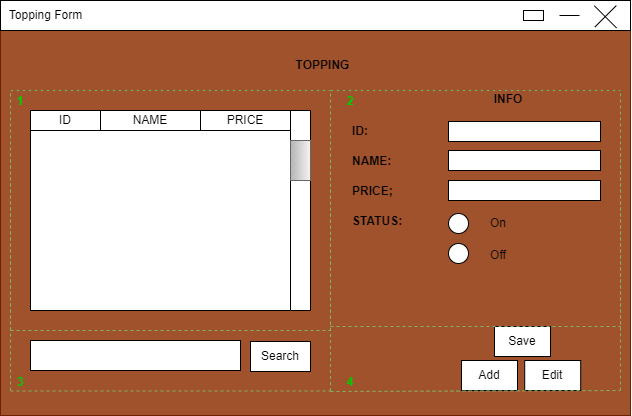

The diagram above was exported from draw.io. Its source (the exported page's mxGraphModel, read from the mxfile embedded in the PNG):
<mxGraphModel dx="1021" dy="698" grid="1" gridSize="10" guides="1" tooltips="1" connect="1" arrows="1" fold="1" page="1" pageScale="1" pageWidth="827" pageHeight="1169" math="0" shadow="0">
  <root>
    <mxCell id="0" />
    <mxCell id="1" parent="0" />
    <mxCell id="DCoA4xIkoJzvx8m2F3v1-1" value="" style="rounded=0;whiteSpace=wrap;html=1;fillColor=#a0522d;fontColor=#ffffff;strokeColor=#6D1F00;" parent="1" vertex="1">
      <mxGeometry x="280" y="215" width="630" height="410" as="geometry" />
    </mxCell>
    <mxCell id="DCoA4xIkoJzvx8m2F3v1-2" value="" style="rounded=0;whiteSpace=wrap;html=1;" parent="1" vertex="1">
      <mxGeometry x="280" y="210" width="630" height="30" as="geometry" />
    </mxCell>
    <mxCell id="DCoA4xIkoJzvx8m2F3v1-3" value="Topping Form" style="text;html=1;strokeColor=none;fillColor=none;align=center;verticalAlign=middle;whiteSpace=wrap;rounded=0;" parent="1" vertex="1">
      <mxGeometry x="281" y="210" width="89" height="30" as="geometry" />
    </mxCell>
    <mxCell id="DCoA4xIkoJzvx8m2F3v1-4" value="" style="line;strokeWidth=1;html=1;" parent="1" vertex="1">
      <mxGeometry x="839" y="220" width="20" height="10" as="geometry" />
    </mxCell>
    <mxCell id="DCoA4xIkoJzvx8m2F3v1-5" value="" style="line;strokeWidth=1;html=1;rotation=-45;" parent="1" vertex="1">
      <mxGeometry x="869.86" y="220.81" width="30.41" height="10" as="geometry" />
    </mxCell>
    <mxCell id="DCoA4xIkoJzvx8m2F3v1-6" value="" style="line;strokeWidth=1;html=1;rotation=45;" parent="1" vertex="1">
      <mxGeometry x="869.21" y="221.36" width="31.46" height="10" as="geometry" />
    </mxCell>
    <mxCell id="DCoA4xIkoJzvx8m2F3v1-7" value="" style="rounded=0;whiteSpace=wrap;html=1;strokeWidth=1;" parent="1" vertex="1">
      <mxGeometry x="803" y="220" width="20" height="10" as="geometry" />
    </mxCell>
    <mxCell id="DCoA4xIkoJzvx8m2F3v1-8" value="TOPPING" style="text;html=1;strokeColor=none;fillColor=none;align=center;verticalAlign=middle;whiteSpace=wrap;rounded=0;fontStyle=1" parent="1" vertex="1">
      <mxGeometry x="565" y="260" width="75" height="30" as="geometry" />
    </mxCell>
    <mxCell id="DCoA4xIkoJzvx8m2F3v1-9" value="" style="rounded=0;whiteSpace=wrap;html=1;strokeWidth=1;" parent="1" vertex="1">
      <mxGeometry x="310" y="320" width="280" height="200" as="geometry" />
    </mxCell>
    <mxCell id="DCoA4xIkoJzvx8m2F3v1-10" value="" style="rounded=0;whiteSpace=wrap;html=1;strokeWidth=1;" parent="1" vertex="1">
      <mxGeometry x="310" y="550" width="210" height="30" as="geometry" />
    </mxCell>
    <mxCell id="DCoA4xIkoJzvx8m2F3v1-11" value="Search" style="rounded=0;whiteSpace=wrap;html=1;strokeWidth=1;" parent="1" vertex="1">
      <mxGeometry x="530" y="551" width="60" height="30" as="geometry" />
    </mxCell>
    <mxCell id="DCoA4xIkoJzvx8m2F3v1-12" value="" style="rounded=0;whiteSpace=wrap;html=1;strokeWidth=1;rotation=90;" parent="1" vertex="1">
      <mxGeometry x="480" y="410" width="200" height="20" as="geometry" />
    </mxCell>
    <mxCell id="DCoA4xIkoJzvx8m2F3v1-13" value="" style="verticalLabelPosition=bottom;verticalAlign=top;html=1;shape=mxgraph.basic.patternFillRect;fillStyle=diagRev;step=5;fillStrokeWidth=0.2;fillStrokeColor=#dddddd;strokeWidth=1;rotation=90;fillColor=#f5f5f5;strokeColor=#666666;gradientColor=#b3b3b3;" parent="1" vertex="1">
      <mxGeometry x="560" y="360" width="40" height="20" as="geometry" />
    </mxCell>
    <mxCell id="DCoA4xIkoJzvx8m2F3v1-14" value="INFO" style="text;html=1;strokeColor=none;fillColor=none;align=center;verticalAlign=middle;whiteSpace=wrap;rounded=1;fontStyle=1" parent="1" vertex="1">
      <mxGeometry x="758" y="294" width="60" height="30" as="geometry" />
    </mxCell>
    <mxCell id="DCoA4xIkoJzvx8m2F3v1-15" value="" style="rounded=0;whiteSpace=wrap;html=1;strokeWidth=1;" parent="1" vertex="1">
      <mxGeometry x="728" y="331" width="152" height="20" as="geometry" />
    </mxCell>
    <mxCell id="DCoA4xIkoJzvx8m2F3v1-16" value="ID:" style="text;html=1;strokeColor=none;fillColor=none;align=left;verticalAlign=middle;whiteSpace=wrap;rounded=0;fontStyle=1" parent="1" vertex="1">
      <mxGeometry x="630" y="326" width="60" height="30" as="geometry" />
    </mxCell>
    <mxCell id="DCoA4xIkoJzvx8m2F3v1-17" value="NAME:" style="text;html=1;strokeColor=none;fillColor=none;align=left;verticalAlign=middle;whiteSpace=wrap;rounded=0;fontStyle=1" parent="1" vertex="1">
      <mxGeometry x="630" y="356" width="60" height="30" as="geometry" />
    </mxCell>
    <mxCell id="DCoA4xIkoJzvx8m2F3v1-18" value="PRICE;" style="text;html=1;strokeColor=none;fillColor=none;align=left;verticalAlign=middle;whiteSpace=wrap;rounded=0;fontStyle=1" parent="1" vertex="1">
      <mxGeometry x="630" y="386" width="60" height="30" as="geometry" />
    </mxCell>
    <mxCell id="DCoA4xIkoJzvx8m2F3v1-19" value="STATUS:" style="text;html=1;strokeColor=none;fillColor=none;align=left;verticalAlign=middle;whiteSpace=wrap;rounded=0;fontStyle=1" parent="1" vertex="1">
      <mxGeometry x="630" y="416" width="60" height="30" as="geometry" />
    </mxCell>
    <mxCell id="DCoA4xIkoJzvx8m2F3v1-22" value="" style="rounded=0;whiteSpace=wrap;html=1;strokeWidth=1;" parent="1" vertex="1">
      <mxGeometry x="728" y="360" width="152" height="20" as="geometry" />
    </mxCell>
    <mxCell id="DCoA4xIkoJzvx8m2F3v1-23" value="" style="rounded=0;whiteSpace=wrap;html=1;strokeWidth=1;" parent="1" vertex="1">
      <mxGeometry x="728" y="390" width="152" height="20" as="geometry" />
    </mxCell>
    <mxCell id="DCoA4xIkoJzvx8m2F3v1-27" value="Save" style="rounded=0;whiteSpace=wrap;html=1;strokeWidth=1;" parent="1" vertex="1">
      <mxGeometry x="774" y="536" width="56" height="30" as="geometry" />
    </mxCell>
    <mxCell id="DCoA4xIkoJzvx8m2F3v1-28" value="Add" style="rounded=0;whiteSpace=wrap;html=1;strokeWidth=1;" parent="1" vertex="1">
      <mxGeometry x="741" y="570" width="56" height="30" as="geometry" />
    </mxCell>
    <mxCell id="DCoA4xIkoJzvx8m2F3v1-30" value="Edit" style="rounded=0;whiteSpace=wrap;html=1;strokeWidth=1;" parent="1" vertex="1">
      <mxGeometry x="804.21" y="570" width="56" height="30" as="geometry" />
    </mxCell>
    <mxCell id="DCoA4xIkoJzvx8m2F3v1-31" value="" style="endArrow=none;dashed=1;html=1;rounded=0;fillColor=#d5e8d4;gradientColor=#97d077;strokeColor=#82b366;" parent="1" edge="1">
      <mxGeometry width="50" height="50" relative="1" as="geometry">
        <mxPoint x="290" y="540" as="sourcePoint" />
        <mxPoint x="290" y="300" as="targetPoint" />
      </mxGeometry>
    </mxCell>
    <mxCell id="DCoA4xIkoJzvx8m2F3v1-32" value="" style="endArrow=none;dashed=1;html=1;rounded=0;fillColor=#d5e8d4;gradientColor=#97d077;strokeColor=#82b366;" parent="1" edge="1">
      <mxGeometry width="50" height="50" relative="1" as="geometry">
        <mxPoint x="290" y="540" as="sourcePoint" />
        <mxPoint x="610" y="540" as="targetPoint" />
      </mxGeometry>
    </mxCell>
    <mxCell id="DCoA4xIkoJzvx8m2F3v1-33" value="" style="endArrow=none;dashed=1;html=1;rounded=0;fillColor=#d5e8d4;gradientColor=#97d077;strokeColor=#82b366;" parent="1" edge="1">
      <mxGeometry width="50" height="50" relative="1" as="geometry">
        <mxPoint x="610" y="540" as="sourcePoint" />
        <mxPoint x="610" y="300" as="targetPoint" />
      </mxGeometry>
    </mxCell>
    <mxCell id="DCoA4xIkoJzvx8m2F3v1-34" value="" style="endArrow=none;dashed=1;html=1;rounded=0;" parent="1" edge="1">
      <mxGeometry width="50" height="50" relative="1" as="geometry">
        <mxPoint x="290" y="300" as="sourcePoint" />
        <mxPoint x="610" y="300" as="targetPoint" />
      </mxGeometry>
    </mxCell>
    <mxCell id="DCoA4xIkoJzvx8m2F3v1-35" value="" style="endArrow=none;dashed=1;html=1;rounded=0;fillColor=#d5e8d4;gradientColor=#97d077;strokeColor=#82b366;" parent="1" edge="1">
      <mxGeometry width="50" height="50" relative="1" as="geometry">
        <mxPoint x="290" y="600.5" as="sourcePoint" />
        <mxPoint x="610" y="600.5" as="targetPoint" />
      </mxGeometry>
    </mxCell>
    <mxCell id="DCoA4xIkoJzvx8m2F3v1-36" value="" style="endArrow=none;dashed=1;html=1;rounded=0;fillColor=#d5e8d4;gradientColor=#97d077;strokeColor=#82b366;" parent="1" edge="1">
      <mxGeometry width="50" height="50" relative="1" as="geometry">
        <mxPoint x="610" y="600.5" as="sourcePoint" />
        <mxPoint x="610" y="360.5" as="targetPoint" />
      </mxGeometry>
    </mxCell>
    <mxCell id="DCoA4xIkoJzvx8m2F3v1-37" value="" style="endArrow=none;dashed=1;html=1;rounded=0;fillColor=#d5e8d4;gradientColor=#97d077;strokeColor=#82b366;" parent="1" edge="1">
      <mxGeometry width="50" height="50" relative="1" as="geometry">
        <mxPoint x="290" y="600" as="sourcePoint" />
        <mxPoint x="290" y="360" as="targetPoint" />
      </mxGeometry>
    </mxCell>
    <mxCell id="DCoA4xIkoJzvx8m2F3v1-38" value="" style="endArrow=none;dashed=1;html=1;rounded=0;fillColor=#d5e8d4;gradientColor=#97d077;strokeColor=#82b366;" parent="1" edge="1">
      <mxGeometry width="50" height="50" relative="1" as="geometry">
        <mxPoint x="610" y="536" as="sourcePoint" />
        <mxPoint x="900" y="536" as="targetPoint" />
      </mxGeometry>
    </mxCell>
    <mxCell id="DCoA4xIkoJzvx8m2F3v1-39" value="" style="endArrow=none;dashed=1;html=1;rounded=0;fillColor=#d5e8d4;gradientColor=#97d077;strokeColor=#82b366;" parent="1" edge="1">
      <mxGeometry width="50" height="50" relative="1" as="geometry">
        <mxPoint x="610" y="601" as="sourcePoint" />
        <mxPoint x="900" y="600" as="targetPoint" />
      </mxGeometry>
    </mxCell>
    <mxCell id="DCoA4xIkoJzvx8m2F3v1-40" value="" style="endArrow=none;dashed=1;html=1;rounded=0;fillColor=#d5e8d4;gradientColor=#97d077;strokeColor=#82b366;" parent="1" edge="1">
      <mxGeometry width="50" height="50" relative="1" as="geometry">
        <mxPoint x="900" y="600" as="sourcePoint" />
        <mxPoint x="900" y="360" as="targetPoint" />
      </mxGeometry>
    </mxCell>
    <mxCell id="DCoA4xIkoJzvx8m2F3v1-41" value="" style="endArrow=none;dashed=1;html=1;rounded=0;fillColor=#d5e8d4;gradientColor=#97d077;strokeColor=#82b366;" parent="1" edge="1">
      <mxGeometry width="50" height="50" relative="1" as="geometry">
        <mxPoint x="900" y="540" as="sourcePoint" />
        <mxPoint x="900" y="300" as="targetPoint" />
      </mxGeometry>
    </mxCell>
    <mxCell id="DCoA4xIkoJzvx8m2F3v1-42" value="" style="endArrow=none;dashed=1;html=1;rounded=0;" parent="1" edge="1">
      <mxGeometry width="50" height="50" relative="1" as="geometry">
        <mxPoint x="610" y="300" as="sourcePoint" />
        <mxPoint x="900" y="300" as="targetPoint" />
      </mxGeometry>
    </mxCell>
    <mxCell id="DCoA4xIkoJzvx8m2F3v1-43" value="" style="endArrow=none;dashed=1;html=1;rounded=0;fillColor=#d5e8d4;gradientColor=#97d077;strokeColor=#82b366;" parent="1" edge="1">
      <mxGeometry width="50" height="50" relative="1" as="geometry">
        <mxPoint x="290" y="300" as="sourcePoint" />
        <mxPoint x="610" y="300" as="targetPoint" />
      </mxGeometry>
    </mxCell>
    <mxCell id="DCoA4xIkoJzvx8m2F3v1-44" value="" style="endArrow=none;dashed=1;html=1;rounded=0;fillColor=#d5e8d4;gradientColor=#97d077;strokeColor=#82b366;" parent="1" edge="1">
      <mxGeometry width="50" height="50" relative="1" as="geometry">
        <mxPoint x="610" y="300" as="sourcePoint" />
        <mxPoint x="900" y="300" as="targetPoint" />
      </mxGeometry>
    </mxCell>
    <mxCell id="DCoA4xIkoJzvx8m2F3v1-45" value="1" style="text;html=1;align=center;verticalAlign=middle;whiteSpace=wrap;rounded=0;shadow=0;glass=0;dashed=1;sketch=0;opacity=70;fontColor=#00CC00;fontStyle=1" parent="1" vertex="1">
      <mxGeometry x="280" y="296" width="40" height="30" as="geometry" />
    </mxCell>
    <mxCell id="DCoA4xIkoJzvx8m2F3v1-46" value="2" style="text;html=1;align=center;verticalAlign=middle;whiteSpace=wrap;rounded=0;shadow=0;glass=0;dashed=1;sketch=0;opacity=70;fontColor=#00CC00;fontStyle=1" parent="1" vertex="1">
      <mxGeometry x="600" y="296" width="60" height="30" as="geometry" />
    </mxCell>
    <mxCell id="DCoA4xIkoJzvx8m2F3v1-47" value="3" style="text;html=1;align=center;verticalAlign=middle;whiteSpace=wrap;rounded=0;shadow=0;glass=0;dashed=1;sketch=0;opacity=70;fontColor=#00CC00;fontStyle=1" parent="1" vertex="1">
      <mxGeometry x="280" y="577" width="40" height="30" as="geometry" />
    </mxCell>
    <mxCell id="DCoA4xIkoJzvx8m2F3v1-48" value="4" style="text;html=1;align=center;verticalAlign=middle;whiteSpace=wrap;rounded=0;shadow=0;glass=0;dashed=1;sketch=0;opacity=70;fontColor=#00CC00;fontStyle=1" parent="1" vertex="1">
      <mxGeometry x="600" y="577" width="60" height="30" as="geometry" />
    </mxCell>
    <mxCell id="DCoA4xIkoJzvx8m2F3v1-50" value="" style="ellipse;whiteSpace=wrap;html=1;aspect=fixed;" parent="1" vertex="1">
      <mxGeometry x="728" y="423" width="20" height="20" as="geometry" />
    </mxCell>
    <mxCell id="DCoA4xIkoJzvx8m2F3v1-51" value="" style="ellipse;whiteSpace=wrap;html=1;aspect=fixed;" parent="1" vertex="1">
      <mxGeometry x="728" y="453" width="20" height="20" as="geometry" />
    </mxCell>
    <mxCell id="DCoA4xIkoJzvx8m2F3v1-52" value="On" style="text;html=1;strokeColor=none;fillColor=none;align=center;verticalAlign=middle;whiteSpace=wrap;rounded=0;" parent="1" vertex="1">
      <mxGeometry x="748" y="418" width="60" height="30" as="geometry" />
    </mxCell>
    <mxCell id="DCoA4xIkoJzvx8m2F3v1-53" value="Off" style="text;html=1;strokeColor=none;fillColor=none;align=center;verticalAlign=middle;whiteSpace=wrap;rounded=0;" parent="1" vertex="1">
      <mxGeometry x="748" y="450" width="60" height="30" as="geometry" />
    </mxCell>
    <mxCell id="gCZBO6i52H60S0QgED4V-1" value="ID" style="rounded=0;whiteSpace=wrap;html=1;" vertex="1" parent="1">
      <mxGeometry x="310" y="320" width="70" height="20" as="geometry" />
    </mxCell>
    <mxCell id="gCZBO6i52H60S0QgED4V-2" value="NAME" style="rounded=0;whiteSpace=wrap;html=1;" vertex="1" parent="1">
      <mxGeometry x="380" y="320" width="100" height="20" as="geometry" />
    </mxCell>
    <mxCell id="gCZBO6i52H60S0QgED4V-3" value="PRICE" style="rounded=0;whiteSpace=wrap;html=1;" vertex="1" parent="1">
      <mxGeometry x="480" y="320" width="90" height="20" as="geometry" />
    </mxCell>
  </root>
</mxGraphModel>